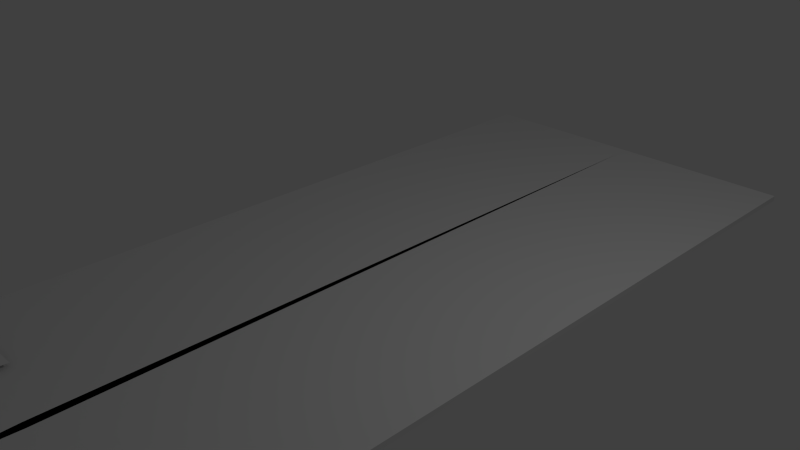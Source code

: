 # Source: Practice_1.blend  (saved by Blender 2.70.0; exported with 4.5.12 LTS)
import bpy
from mathutils import Matrix  # noqa: F401  (used for matrix-valued properties, if any)

bpy.ops.wm.read_factory_settings(use_empty=True)
scene = bpy.context.scene
scene.name = 'Scene'

# ---- collections
col_collection_1 = bpy.data.collections.new('Collection 1'); scene.collection.children.link(col_collection_1)

# ---- world
world_world = bpy.data.worlds.new('World'); scene.world = world_world
world_world.color = (0.05088, 0.05088, 0.05088)
world_world.use_sun_shadow = False
world_world.sun_shadow_jitter_overblur = 0.0
world_world.cycles.sampling_method = 'MANUAL'
world_world.cycles.sample_map_resolution = 256

# ---- cameras
cam_camera = bpy.data.cameras.new('Camera')
cam_camera.clip_end = 100.0
cam_camera.lens = 35.0
cam_camera.sensor_width = 32.0
cam_camera.sensor_height = 18.0
cam_camera.ortho_scale = 7.314
cam_camera.dof.focus_distance = 0.0
cam_camera.dof.aperture_fstop = 128.0

# ---- lights
light_lamp = bpy.data.lights.new('Lamp', 'POINT')
light_lamp.transmission_factor = 0.0
light_lamp.cutoff_distance = 30.0
light_lamp.energy = 100.0
light_lamp.shadow_buffer_clip_start = 1.001
light_lamp.shadow_soft_size = 0.1
light_lamp.shadow_maximum_resolution = 0.006
light_lamp.use_absolute_resolution = True
light_lamp.cycles.use_multiple_importance_sampling = False

# ---- meshes
me_cube_004 = bpy.data.meshes.new('Cube.004')
me_cube_004.from_pydata([(-0.005612, -5.864, 0.3597), (2.616, -5.864, 0.3597), (2.616, -4.778, 0.3597), (-0.05903, -4.728, 0.3597), (2.139, -4.775, 0.4537), (1.026, -4.751, 0.4537), (2.151, -4.468, 0.4138), (1.063, -4.44, 0.4138), (2.139, -4.775, 0.3597), (-0.005612, -5.864, 0.2833), (2.616, -5.864, 0.2833), (2.616, -4.735, 0.284), (2.616, 5.55, 0.3597), (0.001156, 5.557, 0.3597), (2.616, 5.55, 0.284), (1.026, -4.751, 0.3597)], [], [(1, 2, 8, 15, 3, 0), (5, 4, 6, 7), (8, 4, 5, 15), (2, 11, 14, 12), (2, 1, 10, 11), (12, 14, 13), (3, 15, 8, 2, 12, 13), (1, 0, 9, 10)])
me_cube_004.use_remesh_preserve_volume = False
me_cube_004.use_remesh_preserve_attributes = False
me_cube_004.use_mirror_vertex_groups = False
me_cube_004.auto_texspace = False
me_cube_004.update()
me_cube_003 = bpy.data.meshes.new('Cube.003')
me_cube_003.from_pydata([(0.9493, -5.431, 3.734), (1.837, -5.431, 3.734), (0.9464, -5.431, 5.532), (1.84, -5.431, 5.532), (1.84, -5.431, 4.719), (0.9464, -5.431, 4.719), (1.84, -5.431, 4.537), (0.9464, -5.431, 4.537), (1.84, -5.431, 5.404), (0.9464, -5.431, 5.404), (1.84, -5.431, 3.855), (0.9464, -5.431, 3.855), (1.718, -5.431, 3.732), (1.069, -5.431, 3.732), (1.733, -5.431, 5.532), (1.054, -5.431, 5.532), (1.045, -5.427, 4.693), (1.741, -5.427, 4.693), (1.045, -5.425, 4.563), (1.741, -5.425, 4.563), (1.741, -5.427, 5.428), (1.045, -5.427, 5.428), (1.045, -5.425, 3.831), (1.741, -5.425, 3.831), (1.074, -5.359, 4.723), (1.712, -5.359, 4.723), (1.712, -5.359, 5.398), (1.074, -5.359, 5.398), (1.074, -5.324, 4.533), (1.712, -5.324, 4.533), (1.074, -5.324, 3.861), (1.712, -5.324, 3.861), (0.9493, -5.431, 5.589), (1.837, -5.431, 5.589), (1.718, -5.431, 5.592), (1.069, -5.431, 5.592), (-0.444, -5.486, 3.74), (0.4442, -5.486, 3.74), (-0.4469, -5.486, 5.538), (0.4472, -5.486, 5.538), (0.4472, -5.486, 4.724), (-0.4469, -5.486, 4.724), (0.4472, -5.486, 4.543), (-0.4469, -5.486, 4.543), (0.4472, -5.486, 5.409), (-0.4469, -5.486, 5.409), (0.4472, -5.486, 3.861), (-0.4469, -5.486, 3.861), (0.325, -5.486, 3.737), (-0.3247, -5.486, 3.737), (0.3395, -5.486, 5.538), (-0.3392, -5.486, 5.538), (-0.3479, -5.482, 4.699), (0.3482, -5.482, 4.699), (-0.3479, -5.481, 4.568), (0.3482, -5.481, 4.568), (0.3482, -5.482, 5.434), (-0.3479, -5.482, 5.434), (-0.3479, -5.481, 3.836), (0.3482, -5.481, 3.836), (-0.3189, -5.414, 4.729), (0.3192, -5.414, 4.729), (0.3192, -5.414, 5.404), (-0.3189, -5.414, 5.404), (-0.3189, -5.38, 4.539), (0.3192, -5.38, 4.539), (-0.3189, -5.38, 3.867), (0.3192, -5.38, 3.867), (-0.444, -5.486, 5.595), (0.4442, -5.486, 5.595), (0.325, -5.486, 5.598), (-0.3247, -5.486, 5.598), (-1.837, -5.486, 3.74), (-0.9493, -5.486, 3.74), (-1.84, -5.486, 5.538), (-0.9464, -5.486, 5.538), (-0.9464, -5.486, 4.724), (-1.84, -5.486, 4.724), (-0.9464, -5.486, 4.543), (-1.84, -5.486, 4.543), (-0.9464, -5.486, 5.409), (-1.84, -5.486, 5.409), (-0.9464, -5.486, 3.861), (-1.84, -5.486, 3.861), (-1.069, -5.486, 3.737), (-1.718, -5.486, 3.737), (-1.054, -5.486, 5.538), (-1.733, -5.486, 5.538), (-1.741, -5.482, 4.699), (-1.045, -5.482, 4.699), (-1.741, -5.481, 4.568), (-1.045, -5.481, 4.568), (-1.045, -5.482, 5.434), (-1.741, -5.482, 5.434), (-1.741, -5.481, 3.836), (-1.045, -5.481, 3.836), (-1.712, -5.414, 4.729), (-1.074, -5.414, 4.729), (-1.074, -5.414, 5.404), (-1.712, -5.414, 5.404), (-1.712, -5.38, 4.539), (-1.074, -5.38, 4.539), (-1.712, -5.38, 3.867), (-1.074, -5.38, 3.867), (-1.837, -5.486, 5.595), (-0.9493, -5.486, 5.595), (-1.069, -5.486, 5.598), (-1.718, -5.486, 5.598)], [], [(23, 12, 1, 10), (20, 8, 3, 14), (17, 19, 6, 4), (17, 4, 8, 20), (19, 23, 10, 6), (11, 0, 13, 22), (22, 13, 12, 23), (9, 21, 15, 2), (21, 20, 14, 15), (5, 7, 18, 16), (16, 18, 19, 17), (5, 16, 21, 9), (16, 17, 25, 24), (7, 11, 22, 18), (19, 18, 28, 29), (24, 25, 26, 27), (17, 20, 26, 25), (20, 21, 27, 26), (21, 16, 24, 27), (28, 30, 31, 29), (23, 19, 29, 31), (22, 23, 31, 30), (18, 22, 30, 28), (14, 3, 33, 34), (2, 15, 35, 32), (15, 14, 34, 35), (59, 48, 37, 46), (56, 44, 39, 50), (53, 55, 42, 40), (53, 40, 44, 56), (55, 59, 46, 42), (47, 36, 49, 58), (58, 49, 48, 59), (45, 57, 51, 38), (57, 56, 50, 51), (41, 43, 54, 52), (52, 54, 55, 53), (41, 52, 57, 45), (52, 53, 61, 60), (43, 47, 58, 54), (55, 54, 64, 65), (60, 61, 62, 63), (53, 56, 62, 61), (56, 57, 63, 62), (57, 52, 60, 63), (64, 66, 67, 65), (59, 55, 65, 67), (58, 59, 67, 66), (54, 58, 66, 64), (50, 39, 69, 70), (38, 51, 71, 68), (51, 50, 70, 71), (95, 84, 73, 82), (92, 80, 75, 86), (89, 91, 78, 76), (89, 76, 80, 92), (91, 95, 82, 78), (83, 72, 85, 94), (94, 85, 84, 95), (81, 93, 87, 74), (93, 92, 86, 87), (77, 79, 90, 88), (88, 90, 91, 89), (77, 88, 93, 81), (88, 89, 97, 96), (79, 83, 94, 90), (91, 90, 100, 101), (96, 97, 98, 99), (89, 92, 98, 97), (92, 93, 99, 98), (93, 88, 96, 99), (100, 102, 103, 101), (95, 91, 101, 103), (94, 95, 103, 102), (90, 94, 102, 100), (86, 75, 105, 106), (74, 87, 107, 104), (87, 86, 106, 107)])
me_cube_003.use_remesh_preserve_volume = False
me_cube_003.use_remesh_preserve_attributes = False
me_cube_003.use_mirror_vertex_groups = False
me_cube_003.auto_texspace = False
me_cube_003.update()
me_cube_002 = bpy.data.meshes.new('Cube.002')
me_cube_002.from_pydata([(2.269, -5.976, 7.224), (2.269, -5.477, 6.367), (2.269, -5.467, 7.224), (2.269, -5.976, 7.158), (2.438, -5.471, 7.256), (2.269, -6.104, 7.26), (2.438, -5.457, 6.284), (2.269, -5.457, 6.284), (2.269, -5.471, 7.256), (2.438, -6.104, 7.26), (2.269, -6.104, 7.143), (2.438, -6.104, 7.143), (0.0, -5.958, 7.224), (0.0, -5.467, 7.224), (0.0, -5.477, 6.367), (0.0, -5.958, 7.158), (2.269, -5.528, 7.224), (2.269, -5.59, 7.224), (2.269, -5.714, 7.224), (2.269, -5.776, 7.224), (2.269, -5.838, 7.224), (2.269, -5.7, 6.992), (2.269, -5.72, 6.902), (2.269, -5.548, 6.772), (2.269, -5.569, 6.557), (2.269, -5.538, 6.475), (2.269, -5.538, 7.256), (2.269, -5.605, 7.256), (2.269, -5.74, 7.256), (2.269, -5.807, 7.256), (2.269, -5.872, 7.256), (2.269, -5.936, 7.02), (2.269, -5.797, 6.898), (2.269, -5.716, 6.775), (2.269, -5.607, 6.568), (2.265, -5.559, 6.386), (2.438, -5.872, 7.256), (2.438, -5.807, 7.256), (2.438, -5.74, 7.256), (2.438, -5.605, 7.256), (2.438, -5.538, 7.256), (2.434, -5.559, 6.386), (2.438, -5.607, 6.568), (2.438, -5.716, 6.775), (2.438, -5.797, 6.898), (2.438, -5.936, 7.02), (0.0, -5.7, 6.992), (0.0, -5.72, 6.902), (0.0, -5.548, 6.772), (0.0, -5.569, 6.557), (0.0, -5.594, 6.475), (0.0, -5.528, 7.224), (0.0, -5.59, 7.224), (0.0, -5.714, 7.224), (0.0, -5.776, 7.224), (0.0, -5.838, 7.224), (2.269, -5.807, 7.224), (2.269, -5.67, 6.937), (2.269, -5.84, 7.256), (2.269, -5.858, 6.959), (2.438, -5.84, 7.256), (2.438, -5.858, 6.959), (0.0, -5.67, 6.937), (0.0, -5.807, 7.224), (2.269, -5.561, 7.224), (2.267, -5.58, 6.531), (2.269, -5.573, 7.256), (2.267, -5.598, 6.52), (2.438, -5.573, 7.256), (2.434, -5.594, 6.52), (0.0, -5.627, 6.557), (0.0, -5.561, 7.224), (2.269, -5.744, 7.224), (2.269, -5.675, 6.846), (2.269, -5.772, 7.256), (2.269, -5.783, 6.835), (2.438, -5.772, 7.256), (2.438, -5.783, 6.835), (0.0, -5.675, 6.846), (0.0, -5.744, 7.224), (2.269, -5.729, 7.224), (2.269, -5.756, 7.256), (2.438, -5.766, 6.805), (0.0, -5.729, 7.224), (2.269, -5.686, 6.798), (2.269, -5.766, 6.805), (2.438, -5.756, 7.256), (0.0, -5.686, 6.798), (2.269, -5.952, 7.224), (2.269, -5.997, 7.26), (2.438, -5.952, 7.082), (0.0, -5.862, 7.224), (2.269, -5.7, 7.091), (2.269, -5.952, 7.082), (2.438, -5.997, 7.26), (0.0, -5.7, 7.091)], [], [(0, 3, 10, 5), (25, 1, 7, 35), (88, 0, 5, 89), (90, 11, 10, 93), (11, 9, 5, 10), (40, 4, 8, 26), (94, 9, 11, 90), (92, 3, 15, 95), (3, 0, 12, 15), (16, 2, 13, 51), (92, 21, 31, 93), (57, 22, 32, 59), (84, 23, 33, 85), (42, 43, 33, 34), (17, 64, 71, 52), (65, 25, 35, 67), (2, 16, 26, 8), (64, 17, 27, 66), (17, 52, 53, 18), (72, 19, 29, 74), (56, 20, 30, 58), (6, 41, 35, 7), (69, 42, 34, 67), (28, 38, 39, 27), (25, 65, 70, 50), (77, 44, 32, 75), (61, 45, 31, 59), (94, 36, 30, 89), (60, 37, 29, 58), (86, 38, 28, 81), (40, 68, 69, 41), (68, 40, 26, 66), (4, 40, 41, 6), (68, 39, 42, 69), (39, 68, 66, 27), (76, 37, 44, 77), (60, 36, 45, 61), (1, 25, 50, 14), (65, 24, 49, 70), (41, 69, 67, 35), (73, 22, 47, 78), (57, 21, 46, 62), (88, 20, 55, 91), (56, 19, 54, 63), (80, 18, 53, 83), (24, 65, 67, 34), (16, 64, 66, 26), (64, 16, 51, 71), (21, 57, 59, 31), (19, 56, 58, 29), (44, 61, 59, 32), (36, 60, 58, 30), (37, 60, 61, 44), (22, 57, 62, 47), (20, 56, 63, 55), (22, 73, 75, 32), (80, 72, 74, 81), (82, 77, 75, 85), (37, 76, 74, 29), (86, 76, 77, 82), (84, 73, 78, 87), (19, 72, 79, 54), (73, 84, 85, 75), (76, 86, 81, 74), (72, 80, 83, 79), (18, 80, 81, 28), (43, 82, 85, 33), (38, 86, 82, 43), (23, 84, 87, 48), (20, 88, 89, 30), (45, 90, 93, 31), (36, 94, 90, 45), (21, 92, 95, 46), (3, 92, 93, 10), (9, 94, 89, 5), (0, 88, 91, 12), (43, 42, 39, 38), (48, 49, 24, 23), (33, 23, 24, 34), (17, 18, 28, 27)])
me_cube_002.use_remesh_preserve_volume = False
me_cube_002.use_remesh_preserve_attributes = False
me_cube_002.use_mirror_vertex_groups = False
me_cube_002.auto_texspace = False
me_cube_002.update()
me_cube_001 = bpy.data.meshes.new('Cube.001')
me_cube_001.from_pydata([(2.438, -5.486, 0.5508), (2.438, -5.486, 3.012), (2.438, -5.486, 2.836), (0.7127, -5.486, 0.5508), (0.7127, -5.529, 3.012), (0.7654, -5.529, 3.012), (2.059, -5.529, 3.012), (0.7127, -5.486, 2.836), (0.7654, -5.486, 2.836), (2.059, -5.486, 2.836), (2.142, -5.529, 3.012), (0.7654, -5.486, 0.5508), (2.142, -5.486, 0.5508), (1.062, -4.486, 0.5508), (2.066, -4.486, 0.5508), (1.062, -4.486, 2.836), (2.066, -4.486, 2.836), (2.142, -4.486, 0.5508), (2.142, -4.486, 2.836), (2.438, -5.486, 2.255), (0.7127, -5.486, 2.255), (2.066, -4.486, 2.255), (1.062, -4.486, 2.255), (2.142, -4.486, 2.255), (0.7654, -5.486, 2.255), (2.142, -5.486, 2.255), (2.438, -5.486, 2.56), (0.7127, -5.486, 2.56), (2.066, -4.486, 2.56), (1.062, -4.486, 2.56), (2.142, -4.486, 2.56), (0.7654, -5.486, 2.56), (2.142, -5.486, 2.56), (2.438, -5.486, 1.04), (0.7127, -5.486, 1.04), (2.066, -4.486, 1.04), (1.062, -4.486, 1.04), (2.142, -4.486, 1.04), (0.7654, -5.486, 1.04), (2.142, -5.486, 1.04), (2.438, -5.486, 0.9872), (0.7127, -5.486, 0.9872), (2.066, -4.486, 0.9872), (1.062, -4.486, 0.9872), (2.142, -4.486, 0.9872), (0.7654, -5.486, 0.9872), (2.142, -5.486, 0.9872), (2.438, -5.486, 2.508), (0.7127, -5.486, 2.508), (2.066, -4.486, 2.508), (1.062, -4.486, 2.508), (2.142, -4.486, 2.508), (0.7654, -5.486, 2.508), (2.142, -5.486, 2.508), (0.78, -5.436, 0.5508), (2.142, -5.437, 0.5508), (2.059, -5.437, 2.836), (2.142, -5.437, 2.836), (0.78, -5.436, 2.836), (2.142, -5.437, 2.255), (0.78, -5.436, 2.255), (2.142, -5.437, 2.56), (0.78, -5.436, 2.56), (0.78, -5.436, 1.04), (2.142, -5.437, 1.04), (0.78, -5.436, 0.9872), (2.142, -5.437, 0.9872), (0.78, -5.436, 2.508), (2.142, -5.437, 2.508), (2.065, -4.537, 2.836), (2.142, -4.537, 2.836), (2.142, -4.537, 2.255), (1.047, -4.537, 2.255), (2.142, -4.537, 2.56), (1.047, -4.537, 2.56), (1.047, -4.537, 1.04), (2.142, -4.537, 1.04), (1.047, -4.537, 0.9872), (2.142, -4.537, 0.9872), (1.047, -4.537, 2.508), (2.142, -4.537, 2.508), (1.047, -4.537, 0.5508), (2.142, -4.537, 0.5508), (1.047, -4.537, 2.836), (0.0, -5.486, 0.5508), (0.0, -5.529, 3.012), (0.0, -5.486, 2.836), (0.753, -5.428, 2.255), (0.0, -5.486, 2.56), (0.0, -5.486, 1.04), (0.0, -5.486, 0.9872), (0.0, -5.486, 2.508), (0.7407, -5.457, 2.252), (0.7407, -5.457, 1.037), (0.7407, -5.457, 2.504), (0.0, -5.457, 2.252), (0.0, -5.457, 1.037), (0.0, -5.457, 2.504), (0.753, -5.428, 1.04), (0.753, -5.428, 2.508), (1.02, -4.529, 2.255), (1.02, -4.529, 1.04), (1.02, -4.529, 2.508), (1.139, -5.529, 3.012), (1.139, -5.486, 2.836), (1.139, -4.486, 0.5508), (1.139, -4.486, 2.836), (1.139, -4.486, 2.255), (1.139, -4.486, 2.56), (1.139, -4.486, 1.04), (1.139, -4.486, 0.9872), (1.139, -4.486, 2.508), (1.139, -5.436, 2.836), (1.139, -4.537, 2.836), (2.066, -4.42, 0.5508), (2.066, -4.42, 2.255), (2.066, -4.42, 1.04), (2.066, -4.42, 0.9872), (1.139, -4.42, 0.5508), (1.139, -4.42, 2.255), (1.139, -4.42, 1.04), (1.139, -4.42, 0.9872), (2.065, -4.42, 0.5514), (2.065, -4.42, 2.254), (2.065, -4.42, 1.04), (2.065, -4.42, 0.9874), (1.139, -4.42, 0.5514), (1.139, -4.42, 2.254), (1.139, -4.42, 1.04), (1.139, -4.42, 0.9874), (1.256, -4.42, 2.254), (1.949, -4.42, 2.254), (1.256, -4.42, 1.04), (1.949, -4.42, 1.04), (1.256, -4.42, 0.9874), (1.949, -4.42, 0.9874), (1.256, -4.42, 0.5514), (1.949, -4.42, 0.5514), (2.065, -4.42, 2.138), (1.139, -4.42, 2.138), (1.949, -4.42, 2.138), (1.256, -4.42, 2.138), (1.256, -4.388, 1.04), (1.949, -4.388, 1.04), (1.949, -4.388, 2.138), (1.256, -4.388, 2.138), (2.065, -4.42, 0.8724), (1.139, -4.42, 0.8724), (1.949, -4.42, 0.8724), (1.256, -4.42, 0.8724), (2.065, -4.42, 0.7976), (1.139, -4.42, 0.7976), (1.949, -4.42, 0.7976), (1.256, -4.42, 0.7976), (1.85, -4.42, 2.254), (1.355, -4.42, 2.254), (1.85, -4.42, 1.04), (1.355, -4.42, 1.04), (1.85, -4.42, 0.9874), (1.355, -4.42, 0.9874), (1.85, -4.42, 0.5514), (1.355, -4.42, 0.5514), (1.355, -4.42, 2.138), (1.85, -4.42, 2.138), (1.85, -4.388, 1.04), (1.355, -4.388, 1.04), (1.355, -4.388, 2.138), (1.85, -4.388, 2.138), (1.355, -4.42, 0.8724), (1.85, -4.42, 0.8724), (1.355, -4.42, 0.7976), (1.85, -4.42, 0.7976), (1.355, -4.421, 0.8724), (1.85, -4.421, 0.8724), (1.355, -4.424, 0.7976), (1.85, -4.424, 0.7976), (2.438, -5.486, 0.3686), (0.7127, -5.486, 0.3686), (0.7654, -5.486, 0.3686), (2.142, -5.486, 0.3686), (1.062, -4.486, 0.3686), (2.066, -4.486, 0.3686), (2.142, -4.486, 0.3686), (0.78, -5.436, 0.3686), (2.142, -5.437, 0.3686), (1.047, -4.537, 0.3686), (2.142, -4.537, 0.3686), (0.0, -5.486, 0.3686), (1.139, -4.486, 0.3686), (2.066, -4.42, 0.3686), (1.139, -4.42, 0.3686), (2.065, -4.42, 0.3692), (1.139, -4.42, 0.3692), (1.256, -4.42, 0.3692), (1.949, -4.42, 0.3692), (1.85, -4.42, 0.3692), (1.355, -4.42, 0.3692), (2.29, -5.529, 3.012), (2.29, -5.486, 0.5508), (2.29, -5.486, 2.255), (2.29, -5.486, 2.56), (2.29, -5.486, 1.04), (2.29, -5.486, 0.9872), (2.29, -5.486, 2.508), (2.29, -5.486, 0.3686), (2.438, -5.639, 0.5508), (2.438, -5.639, 3.012), (2.438, -5.686, 2.836), (2.438, -5.639, 2.255), (2.438, -5.639, 2.56), (2.438, -5.639, 1.04), (2.438, -5.639, 0.9872), (2.438, -5.639, 2.508), (2.438, -5.639, 0.3686), (2.29, -5.639, 3.012), (2.29, -5.686, 2.836), (2.29, -5.639, 0.5508), (2.29, -5.639, 2.255), (2.29, -5.639, 2.56), (2.29, -5.639, 1.04), (2.29, -5.639, 0.9872), (2.29, -5.639, 2.508), (2.29, -5.639, 0.3686), (0.7127, -5.645, 3.012), (0.7654, -5.645, 3.012), (2.059, -5.645, 3.012), (2.142, -5.645, 3.012), (0.0, -5.645, 3.012), (1.139, -5.645, 3.012), (1.139, -5.47, 2.916), (0.0, -5.498, 2.856), (0.0, -5.498, 2.876), (0.0, -5.47, 2.896), (0.0, -5.47, 2.916), (2.142, -5.498, 2.856), (2.142, -5.498, 2.876), (2.142, -5.47, 2.896), (2.142, -5.47, 2.916), (0.7127, -5.498, 2.856), (0.7127, -5.498, 2.876), (0.7127, -5.47, 2.896), (0.7127, -5.47, 2.916), (0.7654, -5.498, 2.856), (0.7654, -5.498, 2.876), (0.7654, -5.47, 2.896), (0.7654, -5.47, 2.916), (2.059, -5.498, 2.856), (2.059, -5.498, 2.876), (2.059, -5.47, 2.896), (2.059, -5.47, 2.916), (2.438, -5.486, 2.916), (2.438, -5.486, 2.896), (2.438, -5.486, 2.876), (2.438, -5.486, 2.856), (1.139, -5.47, 2.896), (1.139, -5.498, 2.876), (1.139, -5.498, 2.856), (2.29, -5.47, 2.916), (2.29, -5.47, 2.896), (2.29, -5.498, 2.876), (2.29, -5.498, 2.856), (2.438, -5.71, 2.856), (2.438, -5.71, 2.876), (2.438, -5.686, 2.896), (2.438, -5.686, 2.916), (2.29, -5.686, 2.916), (2.29, -5.686, 2.896), (2.29, -5.71, 2.876), (2.29, -5.71, 2.856), (2.142, -5.486, 2.836), (2.29, -5.486, 2.836), (-2.438, -5.639, 0.5508), (-2.438, 5.334, 0.5508), (2.438, 5.334, 0.5508), (-2.438, -5.639, 7.256), (2.438, -5.639, 7.256), (-2.438, -5.639, 3.012), (-2.438, 5.334, 3.012), (2.438, 5.334, 3.012), (-2.438, 5.334, 2.836), (2.438, 5.334, 2.836), (-2.438, -5.639, 2.836), (-2.438, -5.639, 3.72), (-2.438, 5.334, 3.72), (2.438, 5.334, 3.72), (2.438, -5.639, 3.72), (-2.438, -5.639, 5.601), (-2.438, 5.334, 5.601), (2.438, 5.334, 5.601), (2.438, -5.639, 5.601), (1.787, 5.334, 0.5508), (1.003, 5.334, 0.5508), (0.3933, 5.334, 0.5508), (-0.3932, 5.334, 0.5508), (-1.0, 5.334, 0.5508), (-1.784, 5.334, 0.5508), (1.787, -5.639, 7.256), (1.003, -5.639, 7.256), (0.3933, -5.639, 7.256), (-0.3932, -5.639, 7.256), (-1.0, -5.639, 7.256), (-1.784, -5.639, 7.256), (1.787, 5.334, 3.012), (1.003, 5.334, 3.012), (0.3933, 5.334, 3.012), (-0.3932, 5.334, 3.012), (-1.0, 5.334, 3.012), (-1.784, 5.334, 3.012), (-1.846, -5.639, 3.012), (-0.9405, -5.639, 3.012), (-0.4527, -5.639, 3.012), (0.4527, -5.639, 3.012), (0.9405, -5.639, 3.012), (1.846, -5.639, 3.012), (1.787, 5.334, 2.836), (1.003, 5.334, 2.836), (0.3933, 5.334, 2.836), (-0.3932, 5.334, 2.836), (-1.0, 5.334, 2.836), (-1.784, 5.334, 2.836), (1.787, 5.334, 3.72), (1.003, 5.334, 3.72), (0.3933, 5.334, 3.72), (-0.3932, 5.334, 3.72), (-1.0, 5.334, 3.72), (-1.784, 5.334, 3.72), (-1.846, -5.639, 3.72), (-0.9405, -5.639, 3.72), (-0.4527, -5.639, 3.72), (0.4527, -5.639, 3.72), (0.9405, -5.639, 3.72), (1.846, -5.639, 3.72), (-1.846, -5.639, 5.601), (-0.9405, -5.639, 5.601), (-0.4527, -5.639, 5.601), (0.4527, -5.639, 5.601), (0.9405, -5.639, 5.601), (1.846, -5.639, 5.601), (-1.846, -5.573, 3.72), (-0.9405, -5.573, 3.72), (-0.4527, -5.573, 3.72), (0.4527, -5.573, 3.72), (0.9405, -5.573, 3.72), (1.846, -5.573, 3.72), (-1.846, -5.573, 5.601), (-0.9405, -5.573, 5.601), (-0.4527, -5.573, 5.601), (0.4527, -5.573, 5.601), (0.9405, -5.573, 5.601), (1.846, -5.573, 5.601), (2.142, -5.639, 3.012), (2.142, -5.639, 3.72), (2.142, -5.639, 5.601), (2.09, 5.334, 0.5508), (2.142, -5.639, 7.256), (2.09, 5.334, 3.012), (2.09, 5.334, 2.836), (2.09, 5.334, 3.72), (2.09, 5.334, 5.601), (-2.09, 5.334, 0.5508), (-2.142, -5.639, 7.256), (-2.09, 5.334, 3.012), (-2.09, 5.334, 2.836), (-2.09, 5.334, 3.72), (-2.09, 5.334, 5.601), (-2.142, -5.639, 3.012), (-2.142, -5.639, 3.72), (-2.142, -5.639, 5.601), (-2.438, 5.334, 1.803), (2.438, 5.334, 1.803), (-2.438, -5.639, 1.803), (-1.784, 5.334, 1.803), (-1.0, 5.334, 1.803), (-0.3932, 5.334, 1.803), (0.3933, 5.334, 1.803), (1.003, 5.334, 1.803), (1.787, 5.334, 1.803), (2.09, 5.334, 1.803), (-2.09, 5.334, 1.803), (-2.438, 5.334, 2.109), (2.438, 5.334, 2.109), (-2.438, -5.639, 2.109), (-1.784, 5.334, 2.109), (-1.0, 5.334, 2.109), (-0.3932, 5.334, 2.109), (0.3933, 5.334, 2.109), (1.003, 5.334, 2.109), (1.787, 5.334, 2.109), (2.09, 5.334, 2.109), (-2.09, 5.334, 2.109), (-2.438, 5.334, 0.9999), (2.438, 5.334, 0.9999), (-2.438, -5.639, 0.9999), (-1.784, 5.334, 0.9999), (-1.0, 5.334, 0.9999), (-0.3932, 5.334, 0.9999), (0.3933, 5.334, 0.9999), (1.003, 5.334, 0.9999), (1.787, 5.334, 0.9999), (2.09, 5.334, 0.9999), (-2.09, 5.334, 0.9999), (-2.438, -5.639, 0.3685), (-2.438, 5.334, 0.3685), (2.438, 5.334, 0.3685), (1.787, 5.334, 0.3685), (1.003, 5.334, 0.3685), (0.3933, 5.334, 0.3685), (-0.3932, 5.334, 0.3685), (-1.0, 5.334, 0.3685), (-1.784, 5.334, 0.3685), (-1.0, 5.334, 3.561), (2.09, 5.334, 0.3685), (-2.09, 5.334, 0.3685), (-2.438, -5.639, 3.57), (-2.438, 5.334, 3.57), (2.438, 5.334, 3.57), (2.438, -5.639, 3.57), (-1.784, 5.334, 3.561), (-0.3932, 5.334, 3.561), (0.3933, 5.334, 3.57), (1.003, 5.334, 3.57), (1.787, 5.334, 3.57), (1.846, -5.639, 3.57), (0.9405, -5.639, 3.57), (0.4527, -5.639, 3.57), (-0.4527, -5.639, 3.57), (-0.9405, -5.639, 3.57), (-1.846, -5.639, 3.57), (2.09, 5.334, 3.57), (2.142, -5.639, 3.57), (-2.142, -5.639, 3.57), (-2.09, 5.334, 3.57), (-1.846, -5.744, 3.691), (-0.9405, -5.744, 3.691), (-0.4527, -5.744, 3.691), (0.4527, -5.744, 3.691), (0.9405, -5.744, 3.691), (1.846, -5.744, 3.691), (1.846, -5.744, 3.57), (0.9405, -5.744, 3.57), (0.4527, -5.744, 3.57), (-0.4527, -5.744, 3.57), (-0.9405, -5.744, 3.57), (-1.846, -5.744, 3.57), (-0.8688, -5.639, 3.72), (0.5244, -5.639, 3.72), (1.918, -5.639, 3.72), (1.918, -5.639, 3.57), (0.5244, -5.639, 3.57), (-0.8688, -5.639, 3.57), (-0.8688, -5.744, 3.691), (0.5244, -5.744, 3.691), (1.918, -5.744, 3.691), (1.918, -5.744, 3.57), (0.5244, -5.744, 3.57), (-0.8688, -5.744, 3.57), (-1.92, -5.639, 3.72), (-0.5121, -5.639, 3.72), (0.8812, -5.639, 3.72), (0.8812, -5.639, 3.57), (-0.5121, -5.639, 3.57), (-1.92, -5.639, 3.57), (-1.92, -5.744, 3.691), (-0.5121, -5.744, 3.691), (0.8812, -5.744, 3.691), (0.8812, -5.744, 3.57), (-0.5121, -5.744, 3.57), (-1.92, -5.744, 3.57), (-0.3136, 5.247, 3.586), (-2.438, -1.963, 7.256), (-2.438, 1.694, 0.5508), (-2.438, -1.963, 0.5508), (2.438, -1.963, 7.256), (2.438, -1.963, 0.5508), (2.438, 1.694, 0.5508), (-2.438, 1.694, 3.012), (-2.438, -1.963, 3.012), (2.438, -1.963, 3.012), (2.438, 1.694, 3.012), (-2.438, 1.694, 2.836), (-2.438, -1.963, 2.836), (2.438, -1.963, 2.836), (2.438, 1.694, 2.836), (-2.438, 1.694, 3.72), (-2.438, -1.963, 3.72), (2.438, -1.963, 3.72), (2.438, 1.694, 3.72), (-2.438, 1.694, 5.601), (-2.438, -1.963, 5.601), (2.438, -1.963, 5.601), (2.438, 1.694, 5.601), (2.125, -1.963, 7.256), (-2.125, -1.963, 7.256), (-2.438, 1.694, 1.803), (-2.438, -1.963, 1.803), (2.438, -1.963, 1.803), (2.438, 1.694, 1.803), (-2.438, 1.694, 2.109), (-2.438, -1.963, 2.109), (2.438, -1.963, 2.109), (2.438, 1.694, 2.109), (-2.438, 1.694, 0.9999), (-2.438, -1.963, 0.9999), (2.438, -1.963, 0.9999), (2.438, 1.694, 0.9999), (-2.438, 1.694, 0.3685), (-2.438, -1.963, 0.3685), (2.438, -1.963, 0.3685), (2.438, 1.694, 0.3685), (-2.438, 1.694, 3.57), (-2.438, -1.963, 3.57), (2.438, -1.963, 3.57), (2.438, 1.694, 3.57), (-2.438, -5.639, 6.153), (-2.438, -5.639, 6.705), (-2.438, 5.334, 6.153), (2.438, 5.334, 6.153), (2.438, -5.639, 6.153), (2.438, -5.639, 6.705), (1.787, -5.639, 6.705), (1.787, -5.639, 6.153), (1.003, -5.639, 6.705), (1.003, -5.639, 6.153), (0.3933, -5.639, 6.705), (0.3933, -5.639, 6.153), (-0.3932, -5.639, 6.705), (-0.3932, -5.639, 6.153), (-1.0, -5.639, 6.705), (-1.0, -5.639, 6.153), (-1.784, -5.639, 6.705), (-1.784, -5.639, 6.153), (2.09, 5.334, 6.153), (2.142, -5.639, 6.705), (2.142, -5.639, 6.153), (-2.142, -5.639, 6.705), (-2.142, -5.639, 6.153), (-2.107, 5.337, 6.151), (-2.438, -1.963, 6.705), (-2.438, -1.963, 6.153), (-2.438, 1.694, 6.705), (-2.438, 1.694, 6.153), (2.438, 1.694, 6.705), (2.438, 1.694, 6.153), (2.438, -1.963, 6.705), (2.438, -1.963, 6.153), (2.107, 1.694, 6.728), (2.125, -1.963, 6.728), (-2.107, 1.694, 6.728), (-2.125, -1.963, 6.728), (2.107, 1.694, 6.177), (-2.107, 1.694, 6.177), (-2.438, -5.327, 0.5508), (2.438, -5.327, 7.256), (-2.438, -5.327, 3.012), (-2.438, -5.327, 2.836), (-2.438, -5.327, 3.72), (-2.438, -5.327, 5.601), (1.787, -5.327, 7.256), (1.003, -5.327, 7.256), (0.3933, -5.327, 7.256), (-0.3932, -5.327, 7.256), (-1.0, -5.327, 7.256), (-1.784, -5.327, 7.256), (2.141, -5.327, 7.256), (-2.141, -5.327, 7.256), (-2.438, -5.327, 1.803), (-2.438, -5.327, 2.109), (-2.438, -5.327, 0.9999), (-2.438, -5.327, 0.3685), (-2.438, -5.327, 3.57), (-2.438, -5.327, 7.256), (2.438, -5.327, 0.5508), (2.438, -5.327, 3.012), (2.438, -5.327, 2.836), (2.438, -5.327, 3.72), (2.438, -5.327, 5.601), (2.438, -5.327, 1.803), (2.438, -5.327, 2.109), (2.438, -5.327, 0.9999), (2.438, -5.327, 0.3685), (2.438, -5.327, 3.57), (2.438, -5.327, 6.705), (2.438, -5.327, 6.153), (-2.438, -5.327, 6.705), (-2.438, -5.327, 6.153), (1.787, -2.257, 6.216), (1.003, -2.257, 6.216), (0.3933, -2.257, 6.216), (-0.3932, -2.257, 6.216), (-1.0, -2.257, 6.216), (-1.784, -2.257, 6.216), (2.125, -2.257, 6.216), (-2.125, -2.257, 6.216), (-1.784, 5.334, 5.113), (-1.0, 5.337, 5.111), (-0.3932, 5.337, 5.111), (0.3933, 5.337, 5.111), (1.003, 5.334, 5.113), (1.787, 5.337, 5.111), (2.09, 5.334, 5.113), (-2.09, 5.334, 5.113), (1.787, 1.453, 5.688), (1.787, -1.963, 5.688), (1.003, 1.453, 5.688), (1.003, -1.963, 5.688), (0.3933, 1.453, 5.688), (0.3933, -1.963, 5.688), (-0.3932, 1.453, 5.688), (-0.3932, -1.963, 5.688), (-1.0, 1.453, 5.688), (-1.0, -1.963, 5.688), (-1.784, 1.453, 5.688), (-1.784, -1.963, 5.688), (2.107, 1.453, 5.688), (2.125, -1.963, 5.688), (-2.107, 1.453, 5.688), (-2.125, -1.963, 5.688), (1.787, 1.694, 5.137), (1.003, 1.694, 5.137), (0.3933, 1.694, 5.137), (-0.3932, 1.694, 5.137), (-1.0, 1.694, 5.137), (-1.784, 1.694, 5.137), (2.107, 1.694, 5.137), (-2.107, 1.694, 5.137), (1.787, -5.327, 6.216), (1.003, -5.327, 6.216), (0.3933, -5.327, 6.216), (-0.3932, -5.327, 6.216), (-1.0, -5.327, 6.216), (-1.784, -5.327, 6.216), (2.141, -5.327, 6.216), (-2.141, -5.327, 6.216), (-1.0, -5.327, 6.756), (2.141, -5.327, 6.754), (-2.141, -5.327, 6.757), (0.3933, -5.327, 6.755), (-1.784, -5.327, 6.757), (-0.3932, -5.327, 6.756), (1.787, -5.327, 6.754), (1.003, -5.327, 6.755), (-2.438, -5.639, 4.661), (-2.438, 5.334, 4.661), (2.438, 5.334, 4.661), (2.438, -5.639, 4.661), (1.846, -5.639, 4.661), (0.9405, -5.639, 4.661), (0.4527, -5.639, 4.661), (-0.4527, -5.639, 4.661), (-0.9405, -5.639, 4.661), (-1.846, -5.639, 4.661), (1.846, -5.573, 4.661), (0.9405, -5.573, 4.661), (0.4527, -5.573, 4.661), (-0.4527, -5.573, 4.661), (-0.9405, -5.573, 4.661), (-1.846, -5.573, 4.661), (2.09, 5.334, 4.661), (2.142, -5.639, 4.661), (-2.142, -5.639, 4.661), (-2.09, 5.334, 4.661), (-2.438, -1.963, 4.661), (-2.438, 1.694, 4.661), (2.438, 1.694, 4.661), (2.438, -1.963, 4.661), (2.438, -5.327, 4.661), (-2.438, -5.327, 4.661), (-2.438, -5.639, 5.113), (-2.438, 5.334, 5.113), (2.438, 5.334, 5.113), (2.438, -5.639, 5.113), (1.846, -5.639, 5.113), (0.9405, -5.639, 5.113), (0.4527, -5.639, 5.113), (-0.4527, -5.639, 5.113), (-0.9405, -5.639, 5.113), (-1.846, -5.639, 5.113), (1.846, -5.573, 5.113), (0.9405, -5.573, 5.113), (0.4527, -5.573, 5.113), (-0.4527, -5.573, 5.113), (-0.9405, -5.573, 5.113), (-1.846, -5.573, 5.113), (2.142, -5.639, 5.113), (-2.142, -5.639, 5.113), (-1.784, 5.334, 4.661), (-2.438, -1.963, 5.113), (-2.438, 1.694, 5.113), (2.438, 1.694, 5.113), (2.438, -1.963, 5.113), (2.438, -5.327, 5.113), (-2.438, -5.327, 5.113), (-1.0, 5.334, 4.661), (-0.3932, 5.334, 4.661), (0.3933, 5.334, 4.661), (1.003, 5.334, 4.661), (1.787, 5.334, 4.661), (2.142, -5.527, 0.5508), (2.142, -5.527, 0.3686), (2.29, -5.527, 0.5508), (2.29, -5.527, 0.3686), (2.438, -5.679, 0.5508), (2.438, -5.679, 0.3686), (2.29, -5.679, 0.5508), (2.29, -5.679, 0.3686)], [(410, 468)], [(256, 242, 8, 104), (242, 238, 7, 8), (44, 42, 14, 17), (110, 43, 13, 105), (45, 41, 3, 11), (202, 46, 12, 198), (73, 70, 18, 30), (77, 81, 13, 43), (70, 69, 16, 18), (113, 83, 15, 106), (51, 49, 21, 23), (111, 50, 22, 107), (52, 48, 20, 24), (203, 53, 25, 199), (76, 71, 23, 37), (79, 72, 22, 50), (80, 73, 30, 51), (18, 16, 28, 30), (106, 15, 29, 108), (8, 7, 27, 31), (83, 74, 29, 15), (23, 21, 35, 37), (107, 22, 36, 109), (24, 20, 34, 38), (199, 25, 39, 201), (72, 75, 36, 22), (78, 76, 37, 44), (37, 35, 42, 44), (109, 36, 43, 110), (38, 34, 41, 45), (201, 39, 46, 202), (75, 77, 43, 36), (82, 78, 44, 17), (30, 28, 49, 51), (108, 29, 50, 111), (31, 27, 48, 52), (200, 32, 53, 203), (74, 79, 50, 29), (71, 80, 51, 23), (45, 11, 54, 65), (104, 8, 58, 112), (39, 25, 59, 64), (52, 24, 60, 67), (53, 32, 61, 68), (8, 31, 62, 58), (24, 38, 63, 60), (46, 39, 64, 66), (38, 45, 65, 63), (12, 46, 66, 55), (31, 52, 67, 62), (25, 53, 68, 59), (61, 57, 70, 73), (65, 54, 81, 77), (57, 56, 69, 70), (112, 58, 83, 113), (64, 59, 71, 76), (79, 67, 99, 102), (68, 61, 73, 80), (58, 62, 74, 83), (72, 79, 102, 100), (66, 64, 76, 78), (63, 65, 77, 75), (55, 66, 78, 82), (62, 67, 79, 74), (59, 68, 80, 71), (41, 90, 84, 3), (238, 230, 86, 7), (48, 91, 97, 94), (7, 86, 88, 27), (34, 20, 92, 93), (34, 89, 90, 41), (27, 88, 91, 48), (94, 97, 95, 92), (92, 95, 96, 93), (89, 34, 93, 96), (20, 48, 94, 92), (99, 87, 100, 102), (87, 98, 101, 100), (60, 63, 98, 87), (75, 72, 100, 101), (63, 75, 101, 98), (67, 60, 87, 99), (246, 256, 104, 9), (109, 110, 121, 120), (69, 113, 106, 16), (49, 111, 107, 21), (16, 106, 108, 28), (21, 107, 119, 115), (42, 35, 116, 117), (28, 108, 111, 49), (9, 104, 112, 56), (56, 112, 113, 69), (110, 105, 118, 121), (14, 42, 117, 114), (107, 109, 120, 119), (35, 21, 115, 116), (153, 151, 126, 136), (141, 139, 128, 132), (132, 128, 129, 134), (150, 152, 137, 122), (138, 140, 133, 124), (141, 132, 142, 145), (124, 133, 135, 125), (157, 132, 134, 159), (130, 127, 139, 141), (123, 131, 140, 138), (155, 130, 141, 162), (166, 145, 142, 165), (162, 141, 145, 166), (133, 140, 144, 143), (156, 133, 143, 164), (134, 129, 147, 149), (125, 135, 148, 146), (159, 134, 149, 168), (149, 147, 151, 153), (146, 148, 152, 150), (133, 156, 158, 135), (156, 157, 159, 158), (131, 154, 163, 140), (154, 155, 162, 163), (144, 167, 164, 143), (167, 166, 165, 164), (140, 163, 167, 144), (163, 162, 166, 167), (132, 157, 165, 142), (157, 156, 164, 165), (173, 172, 174, 175), (171, 169, 173, 175), (170, 171, 175, 174), (137, 160, 195, 194), (11, 3, 177, 178), (54, 11, 178, 183), (82, 17, 182, 186), (81, 54, 183, 185), (14, 114, 189, 181), (160, 161, 196, 195), (12, 55, 184, 179), (55, 82, 186, 184), (17, 14, 181, 182), (3, 84, 187, 177), (136, 126, 192, 193), (105, 13, 180, 188), (161, 136, 193, 196), (13, 81, 185, 180), (118, 105, 188, 190), (122, 137, 194, 191), (12, 179, 698, 697), (19, 47, 212, 208), (40, 33, 210, 211), (198, 204, 222, 216), (203, 199, 217, 221), (0, 40, 211, 205), (176, 0, 205, 213), (200, 203, 221, 218), (261, 268, 215, 207), (211, 220, 216, 205), (212, 221, 217, 208), (207, 215, 218, 209), (208, 217, 219, 210), (210, 219, 220, 211), (209, 218, 221, 212), (213, 205, 701, 702), (1, 197, 214, 206), (250, 1, 206, 264), (199, 201, 219, 217), (204, 176, 213, 222), (47, 26, 209, 212), (33, 19, 208, 210), (201, 202, 220, 219), (202, 198, 216, 220), (26, 2, 207, 209), (103, 6, 225, 228), (85, 4, 223, 227), (5, 103, 228, 224), (6, 10, 226, 225), (10, 197, 214, 226), (5, 224, 223, 4), (6, 103, 229, 249), (247, 255, 256, 246), (249, 229, 254, 248), (239, 231, 230, 238), (240, 232, 231, 239), (241, 233, 232, 240), (4, 85, 233, 241), (259, 235, 234, 260), (258, 236, 235, 259), (257, 237, 236, 258), (197, 10, 237, 257), (243, 239, 238, 242), (244, 240, 239, 243), (245, 241, 240, 244), (5, 4, 241, 245), (248, 254, 255, 247), (254, 244, 243, 255), (229, 245, 244, 254), (103, 5, 245, 229), (235, 247, 246, 234), (236, 248, 247, 235), (237, 249, 248, 236), (10, 6, 249, 237), (255, 243, 242, 256), (206, 214, 265, 264), (264, 265, 266, 263), (263, 266, 267, 262), (262, 267, 268, 261), (2, 253, 261, 207), (253, 252, 262, 261), (252, 251, 263, 262), (251, 250, 264, 263), (197, 257, 265, 214), (257, 258, 266, 265), (258, 259, 267, 266), (259, 260, 268, 267), (501, 390, 272, 470), (399, 391, 273, 353), (509, 414, 277, 475), (428, 415, 278, 355), (430, 413, 276, 365), (475, 277, 279, 479), (355, 278, 280, 356), (662, 642, 283, 483), (657, 643, 284, 357), (665, 644, 285, 574), (659, 641, 282, 366), (540, 515, 287, 487), (531, 516, 288, 358), (582, 517, 289, 575), (535, 513, 286, 367), (400, 393, 295, 359), (393, 394, 294, 295), (394, 395, 293, 294), (395, 396, 292, 293), (396, 397, 291, 292), (397, 398, 290, 291), (431, 417, 307, 361), (325, 324, 410, 417), (324, 323, 418, 410), (418, 419, 304, 305), (419, 420, 303, 304), (420, 421, 302, 303), (429, 422, 313, 350), (422, 423, 312, 313), (423, 424, 311, 312), (424, 425, 310, 311), (425, 426, 309, 310), (426, 427, 308, 309), (361, 307, 319, 362), (307, 306, 318, 319), (306, 305, 317, 318), (305, 304, 316, 317), (304, 303, 315, 316), (303, 302, 314, 315), (658, 645, 331, 351), (333, 332, 344, 345), (646, 647, 329, 330), (646, 330, 342, 652), (648, 649, 327, 328), (673, 335, 347, 679), (533, 520, 337, 352), (520, 522, 336, 337), (522, 524, 335, 336), (524, 526, 334, 335), (526, 528, 333, 334), (528, 530, 332, 333), (328, 329, 341, 340), (650, 326, 338, 656), (671, 337, 349, 677), (337, 336, 348, 349), (675, 333, 345, 681), (326, 327, 339, 338), (648, 328, 340, 654), (335, 334, 346, 347), (330, 331, 343, 342), (398, 399, 353, 290), (421, 428, 355, 302), (302, 355, 356, 314), (644, 658, 351, 285), (517, 533, 352, 289), (427, 430, 365, 308), (650, 659, 366, 326), (530, 535, 367, 332), (390, 400, 359, 272), (414, 431, 361, 277), (277, 361, 362, 279), (642, 660, 363, 283), (515, 536, 364, 287), (497, 379, 368, 493), (388, 380, 369, 377), (389, 382, 371, 378), (382, 383, 372, 371), (383, 384, 373, 372), (384, 385, 374, 373), (385, 386, 375, 374), (386, 387, 376, 375), (387, 388, 377, 376), (379, 389, 378, 368), (479, 279, 379, 497), (356, 280, 380, 388), (362, 319, 382, 389), (319, 318, 383, 382), (318, 317, 384, 383), (317, 316, 385, 384), (316, 315, 386, 385), (315, 314, 387, 386), (314, 356, 388, 387), (279, 362, 389, 379), (493, 368, 390, 501), (377, 369, 391, 399), (378, 371, 393, 400), (371, 372, 394, 393), (372, 373, 395, 394), (373, 374, 396, 395), (374, 375, 397, 396), (375, 376, 398, 397), (376, 377, 399, 398), (368, 378, 400, 390), (292, 291, 405, 406), (272, 359, 412, 402), (359, 295, 409, 412), (293, 292, 406, 407), (470, 272, 402, 505), (290, 353, 411, 404), (294, 293, 407, 408), (353, 273, 403, 411), (295, 294, 408, 409), (291, 290, 404, 405), (483, 283, 414, 509), (357, 284, 415, 428), (574, 285, 416, 580), (366, 282, 413, 430), (363, 325, 417, 431), (323, 322, 419, 418), (322, 321, 420, 419), (321, 320, 421, 420), (351, 331, 422, 429), (329, 328, 434, 435), (330, 329, 424, 423), (423, 439, 465, 459), (328, 327, 426, 425), (427, 426, 442, 443), (320, 357, 428, 421), (285, 351, 429, 416), (326, 366, 430, 427), (283, 363, 431, 414), (437, 436, 439, 438), (435, 434, 441, 440), (433, 432, 443, 442), (424, 329, 445, 448), (425, 424, 440, 441), (328, 425, 460, 457), (327, 326, 432, 433), (425, 441, 466, 460), (435, 440, 454, 451), (331, 330, 436, 437), (423, 422, 438, 439), (327, 433, 450, 444), (448, 445, 451, 454), (447, 446, 452, 453), (449, 444, 450, 455), (331, 437, 452, 446), (442, 426, 449, 455), (437, 438, 453, 452), (438, 422, 447, 453), (440, 424, 448, 454), (433, 442, 455, 450), (422, 331, 446, 447), (329, 435, 451, 445), (426, 327, 444, 449), (457, 460, 466, 463), (458, 459, 465, 464), (456, 461, 467, 462), (434, 328, 457, 463), (439, 436, 464, 465), (436, 330, 458, 464), (443, 432, 462, 467), (330, 423, 459, 458), (427, 443, 467, 461), (326, 427, 461, 456), (432, 326, 456, 462), (441, 434, 463, 466), (417, 410, 306, 307), (410, 418, 305, 306), (567, 502, 471, 551), (502, 501, 470, 471), (391, 504, 474, 273), (504, 503, 473, 474), (564, 492, 469, 570), (569, 510, 476, 553), (510, 509, 475, 476), (415, 512, 478, 278), (512, 511, 477, 478), (553, 476, 480, 554), (476, 475, 479, 480), (278, 478, 482, 280), (478, 477, 481, 482), (666, 661, 484, 555), (661, 662, 483, 484), (643, 663, 486, 284), (663, 664, 485, 486), (584, 538, 488, 556), (538, 540, 487, 488), (516, 542, 490, 288), (542, 544, 489, 490), (469, 492, 548, 537), (552, 472, 491, 563), (566, 498, 494, 565), (498, 497, 493, 494), (380, 500, 496, 369), (500, 499, 495, 496), (554, 480, 498, 566), (480, 479, 497, 498), (280, 482, 500, 380), (482, 481, 499, 500), (565, 494, 502, 567), (494, 493, 501, 502), (369, 496, 504, 391), (496, 495, 503, 504), (551, 471, 506, 568), (471, 470, 505, 506), (273, 474, 508, 403), (474, 473, 507, 508), (555, 484, 510, 569), (484, 483, 509, 510), (284, 486, 512, 415), (486, 485, 511, 512), (552, 275, 518, 581), (581, 518, 517, 582), (360, 274, 514, 534), (534, 514, 513, 535), (354, 296, 519, 532), (532, 519, 520, 533), (296, 297, 521, 519), (519, 521, 522, 520), (297, 298, 523, 521), (521, 523, 524, 522), (298, 299, 525, 523), (523, 525, 526, 524), (299, 300, 527, 525), (525, 527, 528, 526), (300, 301, 529, 527), (527, 529, 530, 528), (275, 354, 532, 518), (518, 532, 533, 517), (301, 360, 534, 529), (529, 534, 535, 530), (570, 469, 537, 583), (583, 537, 538, 584), (537, 539, 540, 538), (541, 543, 544, 542), (531, 358, 613, 549), (543, 541, 545, 546), (545, 549, 623, 613), (639, 634, 631, 625), (633, 638, 628, 629), (491, 472, 543, 546), (550, 547, 615, 624), (548, 547, 539, 537), (548, 492, 592, 616), (632, 592, 548, 635), (638, 636, 627, 628), (635, 637, 630, 632), (548, 592, 550, 547), (635, 548, 492, 564), (636, 640, 626, 627), (539, 547, 550, 540), (536, 550, 615, 364), (491, 546, 614, 591), (614, 591, 549, 613), (640, 639, 625, 626), (637, 633, 629, 630), (545, 541, 542, 549), (540, 550, 536, 515), (549, 542, 516, 531), (503, 578, 571, 473), (511, 580, 572, 477), (477, 572, 573, 481), (664, 665, 574, 485), (544, 582, 575, 489), (499, 577, 576, 495), (481, 573, 577, 499), (495, 576, 578, 503), (473, 571, 579, 507), (485, 574, 580, 511), (392, 567, 551, 271), (360, 564, 570, 274), (413, 569, 553, 276), (276, 553, 554, 281), (641, 666, 555, 282), (513, 584, 556, 286), (354, 563, 557, 296), (296, 557, 558, 297), (297, 558, 559, 298), (298, 559, 560, 299), (299, 560, 561, 300), (300, 561, 562, 301), (275, 552, 563, 354), (301, 562, 564, 360), (381, 566, 565, 370), (281, 554, 566, 381), (370, 565, 567, 392), (271, 551, 568, 401), (282, 555, 569, 413), (472, 552, 581, 543), (543, 581, 582, 544), (274, 570, 583, 514), (514, 583, 584, 513), (589, 588, 608, 610), (631, 591, 585, 625), (625, 585, 586, 626), (626, 586, 587, 627), (627, 587, 588, 628), (628, 588, 589, 629), (629, 589, 590, 630), (630, 590, 592, 632), (614, 613, 601, 602), (602, 601, 603, 604), (604, 603, 605, 606), (606, 605, 607, 608), (608, 607, 609, 610), (610, 609, 611, 612), (612, 611, 615, 616), (587, 586, 604, 606), (585, 591, 614, 602), (592, 590, 612, 616), (586, 585, 602, 604), (590, 589, 610, 612), (588, 587, 606, 608), (607, 605, 619, 620), (611, 609, 621, 622), (601, 613, 623, 617), (615, 611, 622, 624), (605, 603, 618, 619), (609, 607, 620, 621), (603, 601, 617, 618), (618, 617, 598, 597), (622, 621, 594, 593), (617, 623, 599, 598), (621, 620, 595, 594), (620, 619, 596, 595), (624, 622, 593, 600), (619, 618, 597, 596), (358, 599, 623, 613), (591, 546, 545, 549), (592, 616, 615, 550), (564, 562, 637, 635), (559, 558, 640, 636), (562, 561, 633, 637), (557, 563, 634, 639), (561, 560, 638, 633), (560, 559, 636, 638), (558, 557, 639, 640), (546, 634, 563, 491), (631, 634, 546, 591), (687, 668, 642, 662), (690, 670, 644, 665), (684, 667, 641, 659), (683, 671, 645, 658), (672, 673, 647, 646), (672, 646, 652, 678), (674, 675, 649, 648), (329, 647, 653, 341), (676, 650, 656, 682), (331, 645, 651, 343), (327, 649, 655, 339), (674, 648, 654, 680), (670, 683, 658, 644), (676, 684, 659, 650), (598, 599, 657, 696), (691, 686, 661, 666), (686, 687, 662, 661), (669, 688, 663, 643), (688, 689, 664, 663), (689, 690, 665, 664), (667, 691, 666, 641), (647, 673, 679, 653), (645, 671, 677, 651), (649, 675, 681, 655), (487, 287, 668, 687), (575, 289, 670, 690), (367, 286, 667, 684), (352, 337, 671, 683), (336, 335, 673, 672), (336, 672, 678, 348), (334, 333, 675, 674), (332, 676, 682, 344), (334, 674, 680, 346), (289, 352, 683, 670), (332, 367, 684, 676), (364, 615, 624, 600), (556, 488, 686, 691), (488, 487, 687, 686), (288, 490, 688, 669), (490, 489, 689, 688), (489, 575, 690, 689), (286, 556, 691, 667), (599, 669, 643, 657), (358, 288, 669, 599), (668, 600, 660, 642), (287, 364, 600, 668), (357, 320, 696, 657), (685, 325, 363, 660), (600, 593, 685, 660), (692, 324, 325, 685), (593, 594, 692, 685), (693, 323, 324, 692), (594, 595, 693, 692), (322, 323, 693, 694), (595, 596, 694, 693), (321, 322, 694, 695), (596, 597, 695, 694), (320, 321, 695, 696), (597, 598, 696, 695), (234, 246, 9, 269), (260, 234, 269, 270), (32, 269, 57, 61), (269, 9, 56, 57), (170, 153, 136, 161), (168, 149, 153, 170), (152, 171, 160, 137), (171, 170, 161, 160), (135, 158, 169, 148), (158, 159, 168, 169), (148, 169, 171, 152), (169, 168, 172, 173), (168, 170, 174, 172), (270, 200, 218, 215), (260, 270, 215, 268), (270, 269, 32, 200), (699, 697, 698, 700), (701, 703, 704, 702), (222, 213, 702, 704), (216, 222, 704, 703), (205, 216, 703, 701), (204, 198, 699, 700), (179, 204, 700, 698), (198, 12, 697, 699)])
me_cube_001.use_remesh_preserve_volume = False
me_cube_001.use_remesh_preserve_attributes = False
me_cube_001.use_mirror_vertex_groups = False
me_cube_001.auto_texspace = False
me_cube_001.update()

# ---- objects
ob_building_base_001 = bpy.data.objects.new('Building_base.001', me_cube_004)
ob_building_base_003 = bpy.data.objects.new('Building_base.003', me_cube_003)
ob_building_base_002 = bpy.data.objects.new('Building_base.002', me_cube_002)
ob_building_base_000 = bpy.data.objects.new('Building_base.000', me_cube_001)
ob_lamp = bpy.data.objects.new('Lamp', light_lamp)
ob_camera = bpy.data.objects.new('Camera', cam_camera)

# ---- transforms, parenting, visibility, modifiers, constraints
ob_building_base_001.location = (0.0, 0.1524, -0.5239)
ob_building_base_001.show_texture_space = True
ob_building_base_001.lineart.crease_threshold = 0.0
_m = ob_building_base_001.modifiers.new('Mirror', 'MIRROR')
_m.use_clip = True
_m.use_mirror_vertex_groups = False
_m = ob_building_base_001.modifiers.new('Decimate', 'DECIMATE')
ob_building_base_003.location = (0.0, 0.01099, -0.5266)
ob_building_base_003.scale = (0.9999, 0.9999, 0.9999)
ob_building_base_003.hide_render = True
ob_building_base_003.show_texture_space = True
ob_building_base_003.lineart.crease_threshold = 0.0
_m = ob_building_base_003.modifiers.new('Decimate', 'DECIMATE')
_m.ratio = 0.1
ob_building_base_002.location = (0.0, 0.0, -0.5239)
ob_building_base_002.show_texture_space = True
ob_building_base_002.lineart.crease_threshold = 0.0
_m = ob_building_base_002.modifiers.new('Mirror', 'MIRROR')
_m.use_clip = True
_m = ob_building_base_002.modifiers.new('Decimate', 'DECIMATE')
_m.ratio = 0.2442
ob_building_base_000.location = (0.0, 0.1524, -0.5239)
ob_building_base_000.hide_render = True
ob_building_base_000.show_texture_space = True
ob_building_base_000.lineart.crease_threshold = 0.0
_m = ob_building_base_000.modifiers.new('Mirror', 'MIRROR')
_m.use_clip = True
_m = ob_building_base_000.modifiers.new('Decimate', 'DECIMATE')
_m.ratio = 0.1982
_m.angle_limit = 0.0
ob_lamp.location = (4.076, 1.005, 5.904)
ob_lamp.rotation_euler = (0.6503, 0.05522, 1.866)
ob_lamp.lock_rotations_4d = False
ob_lamp.empty_display_type = 'ARROWS'
ob_lamp.color = (0.0, 0.0, 0.0, 0.0)
ob_lamp.hide_viewport = True
ob_lamp.lineart.crease_threshold = 0.0
ob_camera.location = (7.481, -6.508, 5.344)
ob_camera.rotation_euler = (1.109, 0.01082, 0.8149)
ob_camera.lock_rotations_4d = False
ob_camera.empty_display_type = 'ARROWS'
ob_camera.color = (0.0, 0.0, 0.0, 0.0)
ob_camera.hide_viewport = True
ob_camera.display_type = 'WIRE'
ob_camera.lineart.crease_threshold = 0.0

# ---- collection membership
col_collection_1.objects.link(ob_building_base_001)
col_collection_1.objects.link(ob_building_base_003)
col_collection_1.objects.link(ob_building_base_002)
col_collection_1.objects.link(ob_building_base_000)
col_collection_1.objects.link(ob_lamp)
col_collection_1.objects.link(ob_camera)

# ---- scene / render settings (as saved in the file)
scene.camera = ob_camera
scene.frame_start = 1; scene.frame_end = 250; scene.frame_set(41)
scene.render.engine = 'BLENDER_EEVEE_NEXT'
scene.render.resolution_percentage = 50
scene.render.dither_intensity = 0.0
scene.cycles.use_denoising = False
scene.cycles.samples = 10
scene.cycles.sampling_pattern = 'TABULATED_SOBOL'
scene.cycles.light_sampling_threshold = 0.0
scene.cycles.use_adaptive_sampling = False
scene.cycles.use_light_tree = False
scene.cycles.blur_glossy = 0.0
scene.cycles.volume_bounces = 1
scene.cycles.pixel_filter_type = 'GAUSSIAN'
scene.cycles.sample_clamp_indirect = 0.0
scene.view_settings.view_transform = 'Standard'
bpy.context.view_layer.update()
